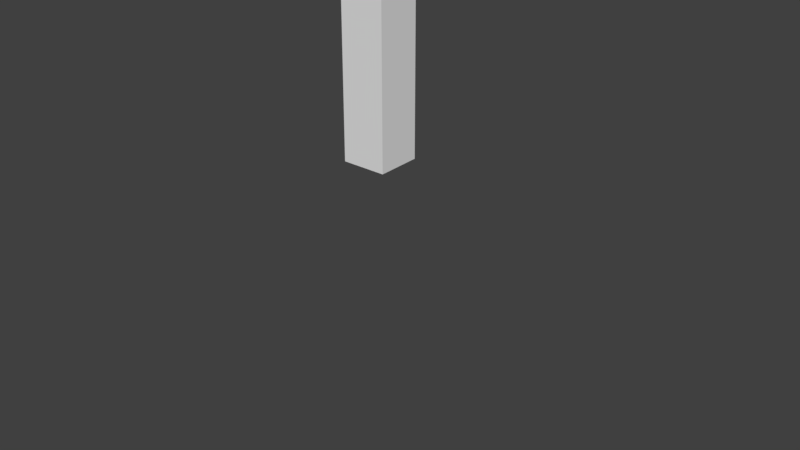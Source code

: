 # Source: character.blend  (saved by Blender 2.79.0; exported with 4.5.12 LTS)
import bpy
from mathutils import Matrix  # noqa: F401  (used for matrix-valued properties, if any)

bpy.ops.wm.read_factory_settings(use_empty=True)
scene = bpy.context.scene
scene.name = 'Scene'

# ---- collections
col_collection_1 = bpy.data.collections.new('Collection 1'); scene.collection.children.link(col_collection_1)

# ---- world
world_world = bpy.data.worlds.new('World'); scene.world = world_world
world_world.color = (0.05088, 0.05088, 0.05088)
world_world.use_sun_shadow = False
world_world.sun_shadow_jitter_overblur = 0.0
world_world.cycles.sampling_method = 'MANUAL'

# ---- meshes
me_cube_001 = bpy.data.meshes.new('Cube.001')
me_cube_001.from_pydata([(-1.0, -1.0, -1.0), (-1.0, -1.0, 1.0), (-1.0, 1.0, -1.0), (-1.0, 1.0, 1.0), (1.0, -1.0, -1.0), (1.0, -1.0, 1.0), (1.0, 1.0, -1.0), (1.0, 1.0, 1.0)], [], [(0, 1, 3, 2), (2, 3, 7, 6), (6, 7, 5, 4), (4, 5, 1, 0), (2, 6, 4, 0), (7, 3, 1, 5)])
me_cube_001.use_remesh_preserve_volume = False
me_cube_001.use_remesh_preserve_attributes = False
me_cube_001.use_mirror_vertex_groups = False
me_cube_001.update()

# ---- objects
ob_cube = bpy.data.objects.new('Cube', me_cube_001)

# ---- transforms, parenting, visibility, modifiers, constraints
ob_cube.location = (-0.5814, 0.5202, 0.969)
ob_cube.scale = (0.14, 0.14, 0.95)
ob_cube.hide_viewport = True
ob_cube.hide_select = True
ob_cube.lineart.crease_threshold = 0.0

# ---- collection membership
col_collection_1.objects.link(ob_cube)

# ---- scene / render settings (as saved in the file)
scene.frame_start = 1; scene.frame_end = 250; scene.frame_set(1)
scene.render.engine = 'BLENDER_EEVEE_NEXT'
scene.render.resolution_percentage = 50
scene.render.dither_intensity = 0.0
scene.cycles.use_denoising = False
scene.cycles.samples = 128
scene.cycles.sampling_pattern = 'TABULATED_SOBOL'
scene.cycles.use_adaptive_sampling = False
scene.cycles.use_light_tree = False
scene.cycles.blur_glossy = 0.0
scene.cycles.sample_clamp_indirect = 0.0
scene.view_settings.view_transform = 'Standard'
bpy.context.view_layer.update()

# ---- added for rendering (the .blend has no active camera and no usable light): camera, sun
cam_auto = bpy.data.cameras.new('AutoCamera')
cam_auto.lens = 50.0
cam_auto.sensor_width = 36.0
cam_auto.clip_end = 1000.0
ob_auto_camera = bpy.data.objects.new('AutoCamera', cam_auto)
scene.collection.objects.link(ob_auto_camera)
ob_auto_camera.location = (3.20507, -3.84609, 2.56406)
ob_auto_camera.rotation_euler = (1.09748, -7.21219e-08, 0.694738)
scene.camera = ob_auto_camera
light_auto_sun = bpy.data.lights.new('AutoSun', 'SUN')
light_auto_sun.energy = 3.0
light_auto_sun.angle = 0.0523599
ob_auto_sun = bpy.data.objects.new('AutoSun', light_auto_sun)
scene.collection.objects.link(ob_auto_sun)
ob_auto_sun.rotation_euler = (0.872665, 0.174533, 0.523599)
bpy.context.view_layer.update()

